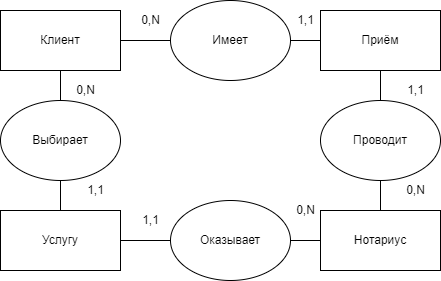

The diagram above was exported from draw.io. Its source (the exported page's mxGraphModel, read from the mxfile embedded in the PNG):
<mxGraphModel dx="868" dy="460" grid="1" gridSize="10" guides="1" tooltips="1" connect="1" arrows="1" fold="1" page="1" pageScale="1" pageWidth="827" pageHeight="1169" math="0" shadow="0">
  <root>
    <mxCell id="0" />
    <mxCell id="1" parent="0" />
    <mxCell id="vBtU6cMUMTJs7SO5Gppx-1" value="Клиент" style="rounded=0;whiteSpace=wrap;html=1;" parent="1" vertex="1">
      <mxGeometry x="80" y="90" width="120" height="60" as="geometry" />
    </mxCell>
    <mxCell id="vBtU6cMUMTJs7SO5Gppx-2" value="Приём" style="rounded=0;whiteSpace=wrap;html=1;" parent="1" vertex="1">
      <mxGeometry x="400" y="90" width="120" height="60" as="geometry" />
    </mxCell>
    <mxCell id="vBtU6cMUMTJs7SO5Gppx-3" value="Нотариус" style="rounded=0;whiteSpace=wrap;html=1;" parent="1" vertex="1">
      <mxGeometry x="400" y="290" width="120" height="60" as="geometry" />
    </mxCell>
    <mxCell id="vBtU6cMUMTJs7SO5Gppx-4" value="Услугу" style="rounded=0;whiteSpace=wrap;html=1;" parent="1" vertex="1">
      <mxGeometry x="80" y="290" width="120" height="60" as="geometry" />
    </mxCell>
    <mxCell id="vBtU6cMUMTJs7SO5Gppx-5" value="Имеет" style="ellipse;whiteSpace=wrap;html=1;" parent="1" vertex="1">
      <mxGeometry x="250" y="80" width="120" height="80" as="geometry" />
    </mxCell>
    <mxCell id="vBtU6cMUMTJs7SO5Gppx-6" value="Проводит" style="ellipse;whiteSpace=wrap;html=1;" parent="1" vertex="1">
      <mxGeometry x="400" y="180" width="120" height="80" as="geometry" />
    </mxCell>
    <mxCell id="vBtU6cMUMTJs7SO5Gppx-7" value="Оказывает" style="ellipse;whiteSpace=wrap;html=1;" parent="1" vertex="1">
      <mxGeometry x="250" y="280" width="120" height="80" as="geometry" />
    </mxCell>
    <mxCell id="vBtU6cMUMTJs7SO5Gppx-8" value="Выбирает" style="ellipse;whiteSpace=wrap;html=1;" parent="1" vertex="1">
      <mxGeometry x="80" y="180" width="120" height="80" as="geometry" />
    </mxCell>
    <mxCell id="vBtU6cMUMTJs7SO5Gppx-18" value="" style="endArrow=none;html=1;rounded=0;entryX=0;entryY=0.5;entryDx=0;entryDy=0;" parent="1" target="vBtU6cMUMTJs7SO5Gppx-5" edge="1">
      <mxGeometry width="50" height="50" relative="1" as="geometry">
        <mxPoint x="200" y="120" as="sourcePoint" />
        <mxPoint x="250" y="70" as="targetPoint" />
      </mxGeometry>
    </mxCell>
    <mxCell id="vBtU6cMUMTJs7SO5Gppx-20" value="" style="endArrow=none;html=1;rounded=0;exitX=0.5;exitY=0;exitDx=0;exitDy=0;entryX=0.5;entryY=1;entryDx=0;entryDy=0;" parent="1" source="vBtU6cMUMTJs7SO5Gppx-6" target="vBtU6cMUMTJs7SO5Gppx-2" edge="1">
      <mxGeometry width="50" height="50" relative="1" as="geometry">
        <mxPoint x="414" y="200" as="sourcePoint" />
        <mxPoint x="464" y="150" as="targetPoint" />
      </mxGeometry>
    </mxCell>
    <mxCell id="vBtU6cMUMTJs7SO5Gppx-21" value="" style="endArrow=none;html=1;rounded=0;exitX=0.5;exitY=0;exitDx=0;exitDy=0;" parent="1" source="vBtU6cMUMTJs7SO5Gppx-3" edge="1">
      <mxGeometry width="50" height="50" relative="1" as="geometry">
        <mxPoint x="410" y="310" as="sourcePoint" />
        <mxPoint x="460" y="260" as="targetPoint" />
      </mxGeometry>
    </mxCell>
    <mxCell id="vBtU6cMUMTJs7SO5Gppx-22" value="" style="endArrow=none;html=1;rounded=0;exitX=1;exitY=0.5;exitDx=0;exitDy=0;" parent="1" source="vBtU6cMUMTJs7SO5Gppx-5" edge="1">
      <mxGeometry width="50" height="50" relative="1" as="geometry">
        <mxPoint x="350" y="170" as="sourcePoint" />
        <mxPoint x="400" y="120" as="targetPoint" />
      </mxGeometry>
    </mxCell>
    <mxCell id="vBtU6cMUMTJs7SO5Gppx-24" value="" style="endArrow=none;html=1;rounded=0;exitX=1;exitY=0.5;exitDx=0;exitDy=0;" parent="1" source="vBtU6cMUMTJs7SO5Gppx-7" edge="1">
      <mxGeometry width="50" height="50" relative="1" as="geometry">
        <mxPoint x="350" y="370" as="sourcePoint" />
        <mxPoint x="400" y="320" as="targetPoint" />
      </mxGeometry>
    </mxCell>
    <mxCell id="vBtU6cMUMTJs7SO5Gppx-25" value="" style="endArrow=none;html=1;rounded=0;exitX=1;exitY=0.5;exitDx=0;exitDy=0;" parent="1" source="vBtU6cMUMTJs7SO5Gppx-4" edge="1">
      <mxGeometry width="50" height="50" relative="1" as="geometry">
        <mxPoint x="200" y="370" as="sourcePoint" />
        <mxPoint x="250" y="320" as="targetPoint" />
      </mxGeometry>
    </mxCell>
    <mxCell id="vBtU6cMUMTJs7SO5Gppx-26" value="" style="endArrow=none;html=1;rounded=0;exitX=0.5;exitY=0;exitDx=0;exitDy=0;" parent="1" source="vBtU6cMUMTJs7SO5Gppx-4" edge="1">
      <mxGeometry width="50" height="50" relative="1" as="geometry">
        <mxPoint x="90" y="310" as="sourcePoint" />
        <mxPoint x="140" y="260" as="targetPoint" />
      </mxGeometry>
    </mxCell>
    <mxCell id="vBtU6cMUMTJs7SO5Gppx-27" value="" style="endArrow=none;html=1;rounded=0;exitX=0.5;exitY=0;exitDx=0;exitDy=0;" parent="1" source="vBtU6cMUMTJs7SO5Gppx-8" edge="1">
      <mxGeometry width="50" height="50" relative="1" as="geometry">
        <mxPoint x="90" y="200" as="sourcePoint" />
        <mxPoint x="140" y="150" as="targetPoint" />
      </mxGeometry>
    </mxCell>
    <mxCell id="vBtU6cMUMTJs7SO5Gppx-29" value="0,N" style="text;html=1;align=center;verticalAlign=middle;resizable=0;points=[];autosize=1;strokeColor=none;fillColor=none;" parent="1" vertex="1">
      <mxGeometry x="215" y="90" width="30" height="20" as="geometry" />
    </mxCell>
    <mxCell id="vBtU6cMUMTJs7SO5Gppx-30" value="1,1" style="text;html=1;align=center;verticalAlign=middle;resizable=0;points=[];autosize=1;strokeColor=none;fillColor=none;" parent="1" vertex="1">
      <mxGeometry x="370" y="90" width="30" height="20" as="geometry" />
    </mxCell>
    <mxCell id="vBtU6cMUMTJs7SO5Gppx-31" value="0,N" style="text;html=1;align=center;verticalAlign=middle;resizable=0;points=[];autosize=1;strokeColor=none;fillColor=none;" parent="1" vertex="1">
      <mxGeometry x="370" y="280" width="30" height="20" as="geometry" />
    </mxCell>
    <mxCell id="vBtU6cMUMTJs7SO5Gppx-32" value="0,N" style="text;html=1;align=center;verticalAlign=middle;resizable=0;points=[];autosize=1;strokeColor=none;fillColor=none;" parent="1" vertex="1">
      <mxGeometry x="480" y="260" width="30" height="20" as="geometry" />
    </mxCell>
    <mxCell id="vBtU6cMUMTJs7SO5Gppx-33" value="1,1" style="text;html=1;align=center;verticalAlign=middle;resizable=0;points=[];autosize=1;strokeColor=none;fillColor=none;" parent="1" vertex="1">
      <mxGeometry x="480" y="160" width="30" height="20" as="geometry" />
    </mxCell>
    <mxCell id="vBtU6cMUMTJs7SO5Gppx-34" value="1,1" style="text;html=1;align=center;verticalAlign=middle;resizable=0;points=[];autosize=1;strokeColor=none;fillColor=none;" parent="1" vertex="1">
      <mxGeometry x="160" y="260" width="30" height="20" as="geometry" />
    </mxCell>
    <mxCell id="vBtU6cMUMTJs7SO5Gppx-35" value="1,1" style="text;html=1;align=center;verticalAlign=middle;resizable=0;points=[];autosize=1;strokeColor=none;fillColor=none;" parent="1" vertex="1">
      <mxGeometry x="215" y="290" width="30" height="20" as="geometry" />
    </mxCell>
    <mxCell id="vBtU6cMUMTJs7SO5Gppx-36" value="0,N" style="text;html=1;align=center;verticalAlign=middle;resizable=0;points=[];autosize=1;strokeColor=none;fillColor=none;" parent="1" vertex="1">
      <mxGeometry x="150" y="160" width="30" height="20" as="geometry" />
    </mxCell>
  </root>
</mxGraphModel>